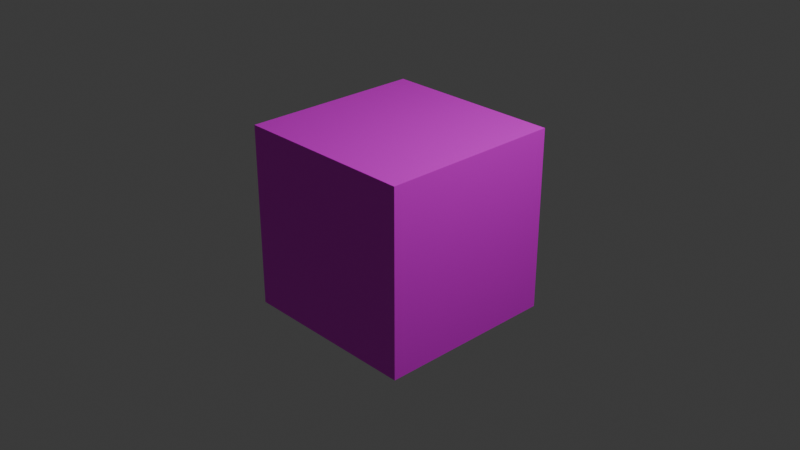 # Source: Test.blend  (saved by Blender 4.1.24; exported with 4.5.12 LTS)
import bpy
from mathutils import Matrix  # noqa: F401  (used for matrix-valued properties, if any)

bpy.ops.wm.read_factory_settings(use_empty=True)
scene = bpy.context.scene
scene.name = 'Scene'

# ---- collections
col_collection = bpy.data.collections.new('Collection'); scene.collection.children.link(col_collection)

# ---- images (referenced by path relative to the original .blend; pixels are not part of the script)
import os
ASSET_DIR = os.environ.get("B2B_ASSET_DIR", "")  # directory of the original .blend (textures are referenced by path, not embedded)
HERE = os.path.dirname(os.path.abspath(__file__))  # packed textures are extracted next to this script under _unpacked/

def load_image(name, relpath, width, height, colorspace="sRGB"):
    """Load a texture the original file referenced (path relative to the .blend, or extracted next to this script)."""
    p = next((c for c in (os.path.join(HERE, relpath), os.path.join(ASSET_DIR, relpath)) if relpath and os.path.exists(c)), "")
    if p:
        img = bpy.data.images.load(p, check_existing=True)
        img.name = name
    else:  # same state as the original file: an image datablock whose file is absent (Cycles renders it pink)
        img = bpy.data.images.new(name, width, height)
        img.source = "FILE"
        img.filepath = "//" + (relpath or name)
    img.colorspace_settings.name = colorspace
    return img
img_test = load_image('Test', 'Test.png', 1024, 1024, 'sRGB')

# ---- materials (node trees are filled in below, after node groups)
mat_material = bpy.data.materials.new('Material')
mat_material.alpha_threshold = 0.0
mat_material.use_transparent_shadow = False
mat_material.roughness = 0.5
mat_material.line_color = (0.0, 0.0, 0.0, 1.0)

# ---- material node trees
mat_material.use_nodes = True; mat_material.node_tree.nodes.clear()
_N = mat_material.node_tree.nodes; _L = mat_material.node_tree.links
n0 = _N.new('ShaderNodeOutputMaterial'); n0.name = 'Material Output'; n0.location = (300, 300)
n1 = _N.new('ShaderNodeBsdfPrincipled'); n1.name = 'Principled BSDF'; n1.location = (10, 300)
n1.inputs[3].default_value = 1.45
n2 = _N.new('ShaderNodeTexImage'); n2.name = '画像テクスチャ'; n2.location = (-280, 275)
n2.image = img_test
_L.new(n1.outputs[0], n0.inputs[0])
_L.new(n2.outputs[0], n1.inputs[0])
n0.is_active_output = True

# ---- world
world_world = bpy.data.worlds.new('World'); scene.world = world_world
world_world.use_nodes = True; world_world.node_tree.nodes.clear()
_N = world_world.node_tree.nodes; _L = world_world.node_tree.links
n0 = _N.new('ShaderNodeOutputWorld'); n0.name = 'World Output'; n0.location = (300, 300)
n1 = _N.new('ShaderNodeBackground'); n1.name = 'Background'; n1.location = (10, 300)
n1.inputs[0].default_value = (0.05088, 0.05088, 0.05088, 1.0)
_L.new(n1.outputs[0], n0.inputs[0])
n0.is_active_output = True
world_world.color = (0.05088, 0.05088, 0.05088)
world_world.use_sun_shadow = False
world_world.sun_shadow_jitter_overblur = 0.0

# ---- cameras
cam_camera = bpy.data.cameras.new('Camera')
cam_camera.clip_end = 100.0
cam_camera.ortho_scale = 7.314

# ---- lights
light_light = bpy.data.lights.new('Light', 'POINT')
light_light.transmission_factor = 0.0
light_light.energy = 1000.0
light_light.shadow_soft_size = 0.1
light_light.shadow_maximum_resolution = 0.006
light_light.use_absolute_resolution = True

# ---- meshes
me_cube = bpy.data.meshes.new('Cube')
me_cube.from_pydata([(1.0, 1.0, 1.0), (1.0, 1.0, -1.0), (1.0, -1.0, 1.0), (1.0, -1.0, -1.0), (-1.0, 1.0, 1.0), (-1.0, 1.0, -1.0), (-1.0, -1.0, 1.0), (-1.0, -1.0, -1.0)], [], [(0, 4, 6, 2), (3, 2, 6, 7), (7, 6, 4, 5), (5, 1, 3, 7), (1, 0, 2, 3), (5, 4, 0, 1)])
_uv = me_cube.uv_layers.new(name='UVMap')
_uv.uv.foreach_set('vector', [0.625, 0.5, 0.875, 0.5, 0.875, 0.75, 0.625, 0.75, 0.375, 0.75, 0.625, 0.75, 0.625, 1.0, 0.375, 1.0, 0.375, 0.0, 0.625, 0.0, 0.625, 0.25, 0.375, 0.25, 0.125, 0.5, 0.375, 0.5, 0.375, 0.75, 0.125, 0.75, 0.375, 0.5, 0.625, 0.5, 0.625, 0.75, 0.375, 0.75, 0.375, 0.25, 0.625, 0.25, 0.625, 0.5, 0.375, 0.5])
me_cube.materials.append(mat_material)
me_cube.use_mirror_vertex_groups = False
me_cube.update()

# ---- objects
ob_cube = bpy.data.objects.new('Cube', me_cube)
ob_light = bpy.data.objects.new('Light', light_light)
ob_camera = bpy.data.objects.new('Camera', cam_camera)

# ---- transforms, parenting, visibility, modifiers, constraints
ob_cube.location = (0.0, 0.0, 0.0)
ob_cube.lock_rotations_4d = False
ob_cube.empty_display_type = 'ARROWS'
ob_cube.lineart.crease_threshold = 0.0
ob_light.location = (4.076, 1.005, 5.904)
ob_light.rotation_euler = (0.6503, 0.05522, 1.866)
ob_light.lock_rotations_4d = False
ob_light.empty_display_type = 'ARROWS'
ob_light.color = (0.0, 0.0, 0.0, 0.0)
ob_light.lineart.crease_threshold = 0.0
ob_camera.location = (7.359, -6.926, 4.958)
ob_camera.rotation_euler = (1.109, 0.0, 0.8149)
ob_camera.lock_rotations_4d = False
ob_camera.empty_display_type = 'ARROWS'
ob_camera.color = (0.0, 0.0, 0.0, 0.0)
ob_camera.display_type = 'WIRE'
ob_camera.lineart.crease_threshold = 0.0

# ---- collection membership
col_collection.objects.link(ob_cube)
col_collection.objects.link(ob_light)
col_collection.objects.link(ob_camera)

# ---- scene / render settings (as saved in the file)
scene.camera = ob_camera
scene.frame_start = 1; scene.frame_end = 250; scene.frame_set(1)
scene.render.engine = 'BLENDER_EEVEE_NEXT'
scene.cycles.sampling_pattern = 'TABULATED_SOBOL'
scene.eevee.ray_tracing_options.trace_max_roughness = 0.0
bpy.context.view_layer.update()
